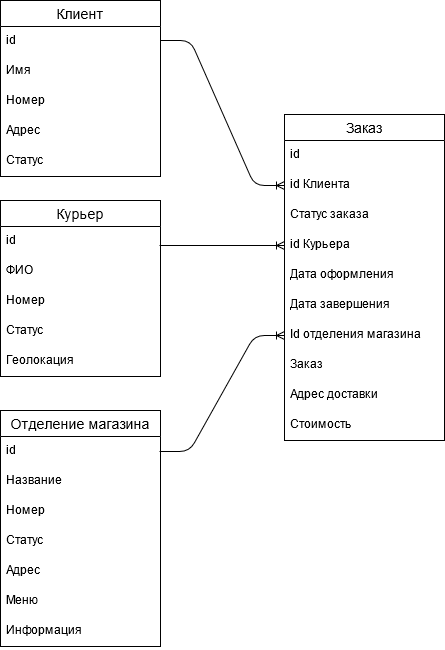

The diagram above was exported from draw.io. Its source (the exported page's mxGraphModel, read from the mxfile embedded in the PNG):
<mxGraphModel dx="2062" dy="1151" grid="1" gridSize="10" guides="1" tooltips="1" connect="1" arrows="1" fold="1" page="1" pageScale="1" pageWidth="827" pageHeight="1169" background="#ffffff" math="0" shadow="0">
  <root>
    <mxCell id="0" />
    <mxCell id="1" parent="0" />
    <mxCell id="ylX6TIiXEXoNnwMgK0b1-17" value="Клиент" style="swimlane;fontStyle=0;childLayout=stackLayout;horizontal=1;startSize=26;horizontalStack=0;resizeParent=1;resizeParentMax=0;resizeLast=0;collapsible=1;marginBottom=0;align=center;fontSize=14;" vertex="1" parent="1">
      <mxGeometry x="50" y="90" width="160" height="176" as="geometry" />
    </mxCell>
    <mxCell id="ylX6TIiXEXoNnwMgK0b1-18" value="id" style="text;strokeColor=none;fillColor=none;spacingLeft=4;spacingRight=4;overflow=hidden;rotatable=0;points=[[0,0.5],[1,0.5]];portConstraint=eastwest;fontSize=12;" vertex="1" parent="ylX6TIiXEXoNnwMgK0b1-17">
      <mxGeometry y="26" width="160" height="30" as="geometry" />
    </mxCell>
    <mxCell id="ylX6TIiXEXoNnwMgK0b1-19" value="Имя" style="text;strokeColor=none;fillColor=none;spacingLeft=4;spacingRight=4;overflow=hidden;rotatable=0;points=[[0,0.5],[1,0.5]];portConstraint=eastwest;fontSize=12;" vertex="1" parent="ylX6TIiXEXoNnwMgK0b1-17">
      <mxGeometry y="56" width="160" height="30" as="geometry" />
    </mxCell>
    <mxCell id="ylX6TIiXEXoNnwMgK0b1-20" value="Номер" style="text;strokeColor=none;fillColor=none;spacingLeft=4;spacingRight=4;overflow=hidden;rotatable=0;points=[[0,0.5],[1,0.5]];portConstraint=eastwest;fontSize=12;" vertex="1" parent="ylX6TIiXEXoNnwMgK0b1-17">
      <mxGeometry y="86" width="160" height="30" as="geometry" />
    </mxCell>
    <mxCell id="ylX6TIiXEXoNnwMgK0b1-21" value="Адрес" style="text;strokeColor=none;fillColor=none;spacingLeft=4;spacingRight=4;overflow=hidden;rotatable=0;points=[[0,0.5],[1,0.5]];portConstraint=eastwest;fontSize=12;" vertex="1" parent="ylX6TIiXEXoNnwMgK0b1-17">
      <mxGeometry y="116" width="160" height="30" as="geometry" />
    </mxCell>
    <mxCell id="ylX6TIiXEXoNnwMgK0b1-22" value="Статус" style="text;strokeColor=none;fillColor=none;spacingLeft=4;spacingRight=4;overflow=hidden;rotatable=0;points=[[0,0.5],[1,0.5]];portConstraint=eastwest;fontSize=12;" vertex="1" parent="ylX6TIiXEXoNnwMgK0b1-17">
      <mxGeometry y="146" width="160" height="30" as="geometry" />
    </mxCell>
    <mxCell id="ylX6TIiXEXoNnwMgK0b1-1" value="Курьер" style="swimlane;fontStyle=0;childLayout=stackLayout;horizontal=1;startSize=26;horizontalStack=0;resizeParent=1;resizeParentMax=0;resizeLast=0;collapsible=1;marginBottom=0;align=center;fontSize=14;" vertex="1" parent="1">
      <mxGeometry x="50" y="290" width="160" height="176" as="geometry" />
    </mxCell>
    <mxCell id="ylX6TIiXEXoNnwMgK0b1-2" value="id" style="text;strokeColor=none;fillColor=none;spacingLeft=4;spacingRight=4;overflow=hidden;rotatable=0;points=[[0,0.5],[1,0.5]];portConstraint=eastwest;fontSize=12;" vertex="1" parent="ylX6TIiXEXoNnwMgK0b1-1">
      <mxGeometry y="26" width="160" height="30" as="geometry" />
    </mxCell>
    <mxCell id="ylX6TIiXEXoNnwMgK0b1-6" value="ФИО" style="text;strokeColor=none;fillColor=none;spacingLeft=4;spacingRight=4;overflow=hidden;rotatable=0;points=[[0,0.5],[1,0.5]];portConstraint=eastwest;fontSize=12;" vertex="1" parent="ylX6TIiXEXoNnwMgK0b1-1">
      <mxGeometry y="56" width="160" height="30" as="geometry" />
    </mxCell>
    <mxCell id="ylX6TIiXEXoNnwMgK0b1-3" value="Номер" style="text;strokeColor=none;fillColor=none;spacingLeft=4;spacingRight=4;overflow=hidden;rotatable=0;points=[[0,0.5],[1,0.5]];portConstraint=eastwest;fontSize=12;" vertex="1" parent="ylX6TIiXEXoNnwMgK0b1-1">
      <mxGeometry y="86" width="160" height="30" as="geometry" />
    </mxCell>
    <mxCell id="ylX6TIiXEXoNnwMgK0b1-4" value="Статус" style="text;strokeColor=none;fillColor=none;spacingLeft=4;spacingRight=4;overflow=hidden;rotatable=0;points=[[0,0.5],[1,0.5]];portConstraint=eastwest;fontSize=12;" vertex="1" parent="ylX6TIiXEXoNnwMgK0b1-1">
      <mxGeometry y="116" width="160" height="30" as="geometry" />
    </mxCell>
    <mxCell id="ylX6TIiXEXoNnwMgK0b1-23" value="Геолокация" style="text;strokeColor=none;fillColor=none;spacingLeft=4;spacingRight=4;overflow=hidden;rotatable=0;points=[[0,0.5],[1,0.5]];portConstraint=eastwest;fontSize=12;" vertex="1" parent="ylX6TIiXEXoNnwMgK0b1-1">
      <mxGeometry y="146" width="160" height="30" as="geometry" />
    </mxCell>
    <mxCell id="ylX6TIiXEXoNnwMgK0b1-31" value="Отделение магазина" style="swimlane;fontStyle=0;childLayout=stackLayout;horizontal=1;startSize=26;horizontalStack=0;resizeParent=1;resizeParentMax=0;resizeLast=0;collapsible=1;marginBottom=0;align=center;fontSize=14;" vertex="1" parent="1">
      <mxGeometry x="50" y="500" width="160" height="236" as="geometry" />
    </mxCell>
    <mxCell id="ylX6TIiXEXoNnwMgK0b1-32" value="id" style="text;strokeColor=none;fillColor=none;spacingLeft=4;spacingRight=4;overflow=hidden;rotatable=0;points=[[0,0.5],[1,0.5]];portConstraint=eastwest;fontSize=12;" vertex="1" parent="ylX6TIiXEXoNnwMgK0b1-31">
      <mxGeometry y="26" width="160" height="30" as="geometry" />
    </mxCell>
    <mxCell id="ylX6TIiXEXoNnwMgK0b1-33" value="Название" style="text;strokeColor=none;fillColor=none;spacingLeft=4;spacingRight=4;overflow=hidden;rotatable=0;points=[[0,0.5],[1,0.5]];portConstraint=eastwest;fontSize=12;" vertex="1" parent="ylX6TIiXEXoNnwMgK0b1-31">
      <mxGeometry y="56" width="160" height="30" as="geometry" />
    </mxCell>
    <mxCell id="ylX6TIiXEXoNnwMgK0b1-34" value="Номер" style="text;strokeColor=none;fillColor=none;spacingLeft=4;spacingRight=4;overflow=hidden;rotatable=0;points=[[0,0.5],[1,0.5]];portConstraint=eastwest;fontSize=12;" vertex="1" parent="ylX6TIiXEXoNnwMgK0b1-31">
      <mxGeometry y="86" width="160" height="30" as="geometry" />
    </mxCell>
    <mxCell id="ylX6TIiXEXoNnwMgK0b1-35" value="Статус" style="text;strokeColor=none;fillColor=none;spacingLeft=4;spacingRight=4;overflow=hidden;rotatable=0;points=[[0,0.5],[1,0.5]];portConstraint=eastwest;fontSize=12;" vertex="1" parent="ylX6TIiXEXoNnwMgK0b1-31">
      <mxGeometry y="116" width="160" height="30" as="geometry" />
    </mxCell>
    <mxCell id="ylX6TIiXEXoNnwMgK0b1-36" value="Адрес" style="text;strokeColor=none;fillColor=none;spacingLeft=4;spacingRight=4;overflow=hidden;rotatable=0;points=[[0,0.5],[1,0.5]];portConstraint=eastwest;fontSize=12;" vertex="1" parent="ylX6TIiXEXoNnwMgK0b1-31">
      <mxGeometry y="146" width="160" height="30" as="geometry" />
    </mxCell>
    <mxCell id="ylX6TIiXEXoNnwMgK0b1-47" value="Меню" style="text;strokeColor=none;fillColor=none;spacingLeft=4;spacingRight=4;overflow=hidden;rotatable=0;points=[[0,0.5],[1,0.5]];portConstraint=eastwest;fontSize=12;" vertex="1" parent="ylX6TIiXEXoNnwMgK0b1-31">
      <mxGeometry y="176" width="160" height="30" as="geometry" />
    </mxCell>
    <mxCell id="ylX6TIiXEXoNnwMgK0b1-37" value="Информация" style="text;strokeColor=none;fillColor=none;spacingLeft=4;spacingRight=4;overflow=hidden;rotatable=0;points=[[0,0.5],[1,0.5]];portConstraint=eastwest;fontSize=12;" vertex="1" parent="ylX6TIiXEXoNnwMgK0b1-31">
      <mxGeometry y="206" width="160" height="30" as="geometry" />
    </mxCell>
    <mxCell id="ylX6TIiXEXoNnwMgK0b1-42" value="" style="edgeStyle=entityRelationEdgeStyle;fontSize=12;html=1;endArrow=ERoneToMany;entryX=0;entryY=0.5;entryDx=0;entryDy=0;exitX=0.994;exitY=0.5;exitDx=0;exitDy=0;exitPerimeter=0;" edge="1" parent="1" source="ylX6TIiXEXoNnwMgK0b1-32" target="ylX6TIiXEXoNnwMgK0b1-38">
      <mxGeometry width="100" height="100" relative="1" as="geometry">
        <mxPoint x="210" y="590" as="sourcePoint" />
        <mxPoint x="310" y="490" as="targetPoint" />
      </mxGeometry>
    </mxCell>
    <mxCell id="ylX6TIiXEXoNnwMgK0b1-44" value="" style="edgeStyle=entityRelationEdgeStyle;fontSize=12;html=1;endArrow=ERoneToMany;entryX=0;entryY=0.5;entryDx=0;entryDy=0;exitX=0.994;exitY=0.5;exitDx=0;exitDy=0;exitPerimeter=0;" edge="1" parent="1" target="ylX6TIiXEXoNnwMgK0b1-28">
      <mxGeometry width="100" height="100" relative="1" as="geometry">
        <mxPoint x="209.03999999999996" y="335" as="sourcePoint" />
        <mxPoint x="430" y="290" as="targetPoint" />
      </mxGeometry>
    </mxCell>
    <mxCell id="ylX6TIiXEXoNnwMgK0b1-45" value="" style="edgeStyle=entityRelationEdgeStyle;fontSize=12;html=1;endArrow=ERoneToMany;entryX=0;entryY=0.5;entryDx=0;entryDy=0;exitX=0.994;exitY=0.5;exitDx=0;exitDy=0;exitPerimeter=0;" edge="1" parent="1" target="ylX6TIiXEXoNnwMgK0b1-26">
      <mxGeometry width="100" height="100" relative="1" as="geometry">
        <mxPoint x="209.99999999999997" y="130" as="sourcePoint" />
        <mxPoint x="430.96" y="201" as="targetPoint" />
      </mxGeometry>
    </mxCell>
    <mxCell id="ylX6TIiXEXoNnwMgK0b1-24" value="Заказ" style="swimlane;fontStyle=0;childLayout=stackLayout;horizontal=1;startSize=26;horizontalStack=0;resizeParent=1;resizeParentMax=0;resizeLast=0;collapsible=1;marginBottom=0;align=center;fontSize=14;" vertex="1" parent="1">
      <mxGeometry x="334" y="204" width="160" height="326" as="geometry" />
    </mxCell>
    <mxCell id="ylX6TIiXEXoNnwMgK0b1-25" value="id" style="text;strokeColor=none;fillColor=none;spacingLeft=4;spacingRight=4;overflow=hidden;rotatable=0;points=[[0,0.5],[1,0.5]];portConstraint=eastwest;fontSize=12;" vertex="1" parent="ylX6TIiXEXoNnwMgK0b1-24">
      <mxGeometry y="26" width="160" height="30" as="geometry" />
    </mxCell>
    <mxCell id="ylX6TIiXEXoNnwMgK0b1-26" value="id Клиента" style="text;strokeColor=none;fillColor=none;spacingLeft=4;spacingRight=4;overflow=hidden;rotatable=0;points=[[0,0.5],[1,0.5]];portConstraint=eastwest;fontSize=12;" vertex="1" parent="ylX6TIiXEXoNnwMgK0b1-24">
      <mxGeometry y="56" width="160" height="30" as="geometry" />
    </mxCell>
    <mxCell id="ylX6TIiXEXoNnwMgK0b1-27" value="Статус заказа" style="text;strokeColor=none;fillColor=none;spacingLeft=4;spacingRight=4;overflow=hidden;rotatable=0;points=[[0,0.5],[1,0.5]];portConstraint=eastwest;fontSize=12;" vertex="1" parent="ylX6TIiXEXoNnwMgK0b1-24">
      <mxGeometry y="86" width="160" height="30" as="geometry" />
    </mxCell>
    <mxCell id="ylX6TIiXEXoNnwMgK0b1-28" value="id Курьера" style="text;strokeColor=none;fillColor=none;spacingLeft=4;spacingRight=4;overflow=hidden;rotatable=0;points=[[0,0.5],[1,0.5]];portConstraint=eastwest;fontSize=12;" vertex="1" parent="ylX6TIiXEXoNnwMgK0b1-24">
      <mxGeometry y="116" width="160" height="30" as="geometry" />
    </mxCell>
    <mxCell id="ylX6TIiXEXoNnwMgK0b1-29" value="Дата оформления" style="text;strokeColor=none;fillColor=none;spacingLeft=4;spacingRight=4;overflow=hidden;rotatable=0;points=[[0,0.5],[1,0.5]];portConstraint=eastwest;fontSize=12;" vertex="1" parent="ylX6TIiXEXoNnwMgK0b1-24">
      <mxGeometry y="146" width="160" height="30" as="geometry" />
    </mxCell>
    <mxCell id="ylX6TIiXEXoNnwMgK0b1-30" value="Дата завершения" style="text;strokeColor=none;fillColor=none;spacingLeft=4;spacingRight=4;overflow=hidden;rotatable=0;points=[[0,0.5],[1,0.5]];portConstraint=eastwest;fontSize=12;" vertex="1" parent="ylX6TIiXEXoNnwMgK0b1-24">
      <mxGeometry y="176" width="160" height="30" as="geometry" />
    </mxCell>
    <mxCell id="ylX6TIiXEXoNnwMgK0b1-38" value="Id отделения магазина" style="text;strokeColor=none;fillColor=none;spacingLeft=4;spacingRight=4;overflow=hidden;rotatable=0;points=[[0,0.5],[1,0.5]];portConstraint=eastwest;fontSize=12;" vertex="1" parent="ylX6TIiXEXoNnwMgK0b1-24">
      <mxGeometry y="206" width="160" height="30" as="geometry" />
    </mxCell>
    <mxCell id="ylX6TIiXEXoNnwMgK0b1-39" value="Заказ" style="text;strokeColor=none;fillColor=none;spacingLeft=4;spacingRight=4;overflow=hidden;rotatable=0;points=[[0,0.5],[1,0.5]];portConstraint=eastwest;fontSize=12;" vertex="1" parent="ylX6TIiXEXoNnwMgK0b1-24">
      <mxGeometry y="236" width="160" height="30" as="geometry" />
    </mxCell>
    <mxCell id="ylX6TIiXEXoNnwMgK0b1-40" value="Адрес доставки" style="text;strokeColor=none;fillColor=none;spacingLeft=4;spacingRight=4;overflow=hidden;rotatable=0;points=[[0,0.5],[1,0.5]];portConstraint=eastwest;fontSize=12;" vertex="1" parent="ylX6TIiXEXoNnwMgK0b1-24">
      <mxGeometry y="266" width="160" height="30" as="geometry" />
    </mxCell>
    <mxCell id="ylX6TIiXEXoNnwMgK0b1-41" value="Стоимость" style="text;strokeColor=none;fillColor=none;spacingLeft=4;spacingRight=4;overflow=hidden;rotatable=0;points=[[0,0.5],[1,0.5]];portConstraint=eastwest;fontSize=12;" vertex="1" parent="ylX6TIiXEXoNnwMgK0b1-24">
      <mxGeometry y="296" width="160" height="30" as="geometry" />
    </mxCell>
  </root>
</mxGraphModel>